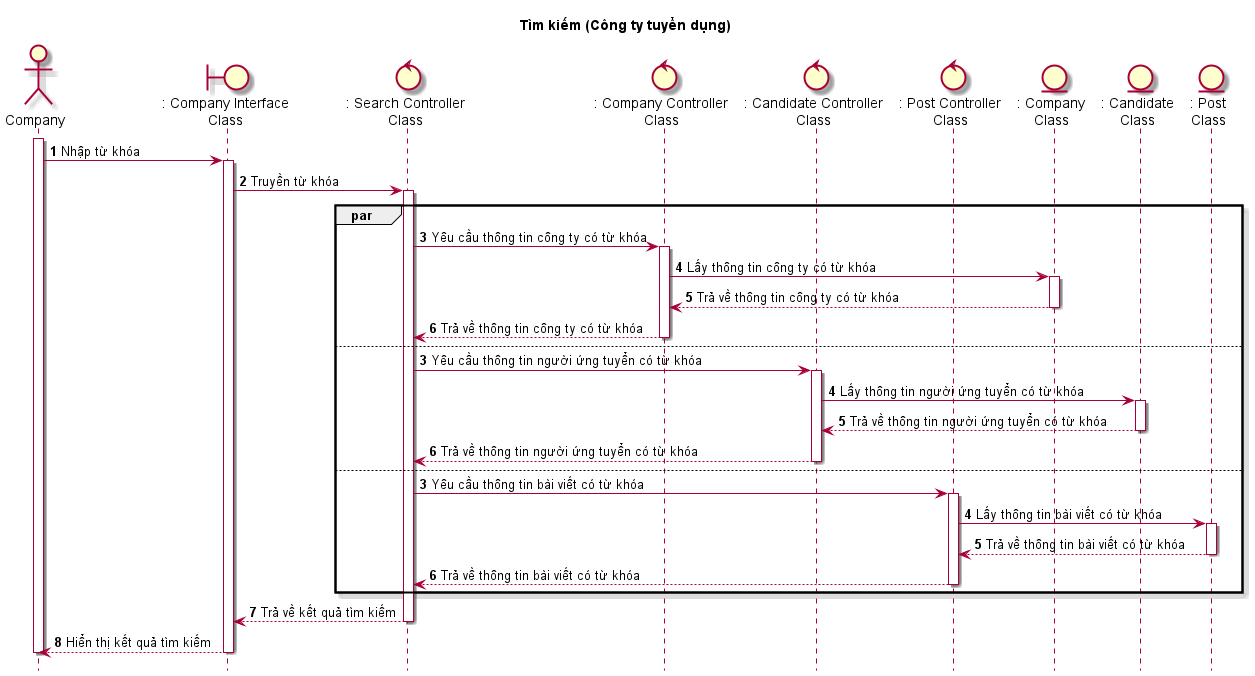

The diagram above was rendered by PlantUML. Its source (embedded in the PNG):
@startuml SeqTimKiem(company)

skin rose
hide footbox

title Tìm kiếm (Công ty tuyển dụng)

actor Company as company
boundary ": Company Interface\nClass" as companyInterface
control ": Search Controller\nClass" as searchController
control ": Company Controller\nClass" as companyController
control ": Candidate Controller\nClass" as candidateController
control ": Post Controller\nClass" as postController
entity ": Company\nClass" as companyClass
entity ": Candidate\nClass" as candidateClass
entity ": Post\nClass" as postClass

autonumber
company++
company -> companyInterface++: Nhập từ khóa
companyInterface -> searchController++: Truyền từ khóa
par
    searchController -> companyController++: Yêu cầu thông tin công ty có từ khóa
    companyController -> companyClass++: Lấy thông tin công ty có từ khóa
    companyClass --> companyController--: Trả về thông tin công ty có từ khóa
    companyController --> searchController--: Trả về thông tin công ty có từ khóa
else
    autonumber 3
    searchController -> candidateController++: Yêu cầu thông tin người ứng tuyển có từ khóa
    candidateController -> candidateClass++: Lấy thông tin người ứng tuyển có từ khóa
    candidateClass --> candidateController--: Trả về thông tin người ứng tuyển có từ khóa
    candidateController --> searchController--: Trả về thông tin người ứng tuyển có từ khóa
else
    autonumber 3
    searchController -> postController++: Yêu cầu thông tin bài viết có từ khóa
    postController -> postClass++: Lấy thông tin bài viết có từ khóa
    postClass --> postController--: Trả về thông tin bài viết có từ khóa
    postController --> searchController--: Trả về thông tin bài viết có từ khóa
end
searchController --> companyInterface--: Trả về kết quả tìm kiếm
companyInterface --> company--: Hiển thị kết quả tìm kiếm
company--
@enduml